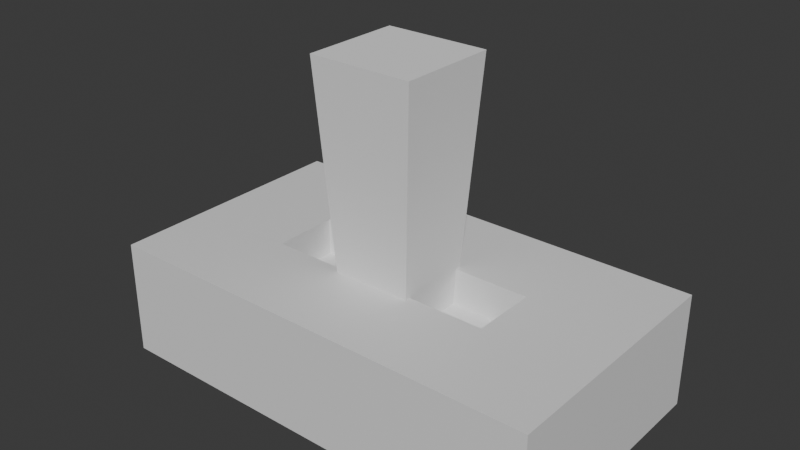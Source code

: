 # Source: Svirtis.blend  (saved by Blender 4.0.36; exported with 4.5.12 LTS)
import bpy
from mathutils import Matrix  # noqa: F401  (used for matrix-valued properties, if any)

bpy.ops.wm.read_factory_settings(use_empty=True)
scene = bpy.context.scene
scene.name = 'Scene'

# ---- collections
col_collection = bpy.data.collections.new('Collection'); scene.collection.children.link(col_collection)

# ---- materials (node trees are filled in below, after node groups)
mat_material = bpy.data.materials.new('Material')
mat_material.alpha_threshold = 0.0
mat_material.use_transparent_shadow = False
mat_material.roughness = 0.5
mat_material.line_color = (0.0, 0.0, 0.0, 1.0)

# ---- material node trees
mat_material.use_nodes = True; mat_material.node_tree.nodes.clear()
_N = mat_material.node_tree.nodes; _L = mat_material.node_tree.links
n0 = _N.new('ShaderNodeOutputMaterial'); n0.name = 'Material Output'; n0.location = (300, 300)
n1 = _N.new('ShaderNodeBsdfPrincipled'); n1.name = 'Principled BSDF'; n1.location = (10, 300)
n1.inputs[3].default_value = 1.45
_L.new(n1.outputs[0], n0.inputs[0])
n0.is_active_output = True

# ---- world
world_world = bpy.data.worlds.new('World'); scene.world = world_world
world_world.use_nodes = True; world_world.node_tree.nodes.clear()
_N = world_world.node_tree.nodes; _L = world_world.node_tree.links
n0 = _N.new('ShaderNodeOutputWorld'); n0.name = 'World Output'; n0.location = (300, 300)
n1 = _N.new('ShaderNodeBackground'); n1.name = 'Background'; n1.location = (10, 300)
n1.inputs[0].default_value = (0.05088, 0.05088, 0.05088, 1.0)
_L.new(n1.outputs[0], n0.inputs[0])
n0.is_active_output = True
world_world.color = (0.05088, 0.05088, 0.05088)
world_world.use_sun_shadow = False
world_world.sun_shadow_jitter_overblur = 0.0

# ---- meshes
me_cube = bpy.data.meshes.new('Cube')
me_cube.from_pydata([(1.003, 0.5703, 0.2529), (0.5184, -0.1476, 0.0873), (1.003, 0.5703, -0.2625), (-0.5184, -0.1476, 0.0873), (1.003, -0.5611, 0.2529), (0.5184, 0.1476, 0.0873), (1.003, -0.5611, -0.2625), (-0.5184, 0.1476, 0.0873), (-0.9971, 0.5703, 0.2529), (-0.9971, 0.5703, -0.2625), (-0.9971, -0.5611, 0.2529), (-0.9971, -0.5611, -0.2625), (-0.5184, -0.1476, 0.2529), (-0.5184, 0.1476, 0.2529), (0.5184, -0.1476, 0.2529), (0.5184, 0.1476, 0.2529)], [], [(12, 10, 4, 14), (14, 4, 0, 8, 10, 12, 13, 15), (6, 4, 10, 11), (11, 10, 8, 9), (9, 2, 6, 11), (2, 0, 4, 6), (9, 8, 0, 2), (1, 5, 7, 3), (13, 7, 5, 15), (1, 3, 12, 14), (5, 1, 14, 15), (12, 3, 7, 13)])
_uv = me_cube.uv_layers.new(name='UVMap')
_uv.uv.foreach_set('vector', [0.118, 0.4342, 2.495e-08, 0.5708, 0.0, 0.0, 0.118, 0.1383, 0.118, 0.1383, 0.0, 0.0, 0.3229, -1.412e-08, 0.3229, 0.5708, 2.495e-08, 0.5708, 0.118, 0.4342, 0.2023, 0.4342, 0.2023, 0.1383, 0.793, 0.5708, 0.6459, 0.5708, 0.6459, 5.794e-09, 0.793, -6.367e-10, 0.6699, 0.8938, 0.5228, 0.8938, 0.5228, 0.5708, 0.6699, 0.5708, 0.6459, -1.122e-08, 0.6459, 0.5708, 0.3229, 0.5708, 0.3229, 2.897e-09, 0.817, 0.8938, 0.6699, 0.8938, 0.6699, 0.5708, 0.817, 0.5708, 0.9401, 0.5708, 0.793, 0.5708, 0.793, -6.367e-10, 0.9401, -7.067e-09, 0.817, 0.5708, 0.9012, 0.5708, 0.9012, 0.8667, 0.817, 0.8667, 0.9485, 0.8667, 0.9012, 0.8667, 0.9012, 0.5708, 0.9485, 0.5708, 0.9873, -9.133e-09, 0.9873, 0.2959, 0.9401, 0.2959, 0.9401, -7.067e-09, 0.6543, 0.8938, 0.6543, 0.978, 0.607, 0.978, 0.607, 0.8938, 0.6543, 0.8938, 0.7015, 0.8938, 0.7015, 0.978, 0.6543, 0.978])
me_cube.materials.append(mat_material)
me_cube.use_mirror_vertex_groups = False
me_cube.update()
me_cube_001 = bpy.data.meshes.new('Cube.001')
me_cube_001.from_pydata([(-0.1535, -0.1476, -0.1767), (-0.2335, -0.2244, 1.166), (-0.1535, 0.1476, -0.1767), (-0.2335, 0.2244, 1.166), (0.1535, -0.1476, -0.1767), (0.2335, -0.2244, 1.166), (0.1535, 0.1476, -0.1767), (0.2335, 0.2244, 1.166)], [], [(0, 1, 3, 2), (2, 3, 7, 6), (6, 7, 5, 4), (4, 5, 1, 0), (2, 6, 4, 0), (7, 3, 1, 5)])
_uv = me_cube_001.uv_layers.new(name='UVMap')
_uv.uv.foreach_set('vector', [0.2885, 0.9547, 0.2665, 0.5708, 0.3947, 0.5708, 0.3727, 0.9547, 0.02282, 0.9547, 0.0, 0.5708, 0.1333, 0.5708, 0.1104, 0.9547, 0.4166, 0.9547, 0.3947, 0.5708, 0.5228, 0.5708, 0.5008, 0.9547, 0.1561, 0.9547, 0.1333, 0.5708, 0.2665, 0.5708, 0.2437, 0.9547, 0.607, 0.8938, 0.607, 0.9814, 0.5228, 0.9814, 0.5228, 0.8938, 0.9451, 0.8667, 0.9451, 1.0, 0.817, 1.0, 0.817, 0.8667])
me_cube_001.update()

# ---- objects
ob_cube = bpy.data.objects.new('Cube', me_cube)
ob_cube_001 = bpy.data.objects.new('Cube.001', me_cube_001)

# ---- transforms, parenting, visibility, modifiers, constraints
ob_cube.location = (0.0, 0.0, 0.0)
ob_cube.lock_rotations_4d = False
ob_cube.empty_display_type = 'ARROWS'
ob_cube.lineart.crease_threshold = 0.0
ob_cube_001.location = (0.0, 0.0, 0.0)

# ---- collection membership
col_collection.objects.link(ob_cube)
col_collection.objects.link(ob_cube_001)

# ---- scene / render settings (as saved in the file)
scene.frame_start = 1; scene.frame_end = 250; scene.frame_set(1)
scene.render.engine = 'BLENDER_EEVEE_NEXT'
scene.cycles.sampling_pattern = 'TABULATED_SOBOL'
bpy.context.view_layer.update()

# ---- added for rendering (the .blend has no active camera and no usable light): camera, sun
cam_auto = bpy.data.cameras.new('AutoCamera')
cam_auto.lens = 50.0
cam_auto.sensor_width = 36.0
cam_auto.clip_end = 1000.0
ob_auto_camera = bpy.data.objects.new('AutoCamera', cam_auto)
scene.collection.objects.link(ob_auto_camera)
ob_auto_camera.location = (2.50625, -2.99944, 2.4544)
ob_auto_camera.rotation_euler = (1.09748, -7.21219e-08, 0.694738)
scene.camera = ob_auto_camera
light_auto_sun = bpy.data.lights.new('AutoSun', 'SUN')
light_auto_sun.energy = 3.0
light_auto_sun.angle = 0.0523599
ob_auto_sun = bpy.data.objects.new('AutoSun', light_auto_sun)
scene.collection.objects.link(ob_auto_sun)
ob_auto_sun.rotation_euler = (0.872665, 0.174533, 0.523599)
bpy.context.view_layer.update()
